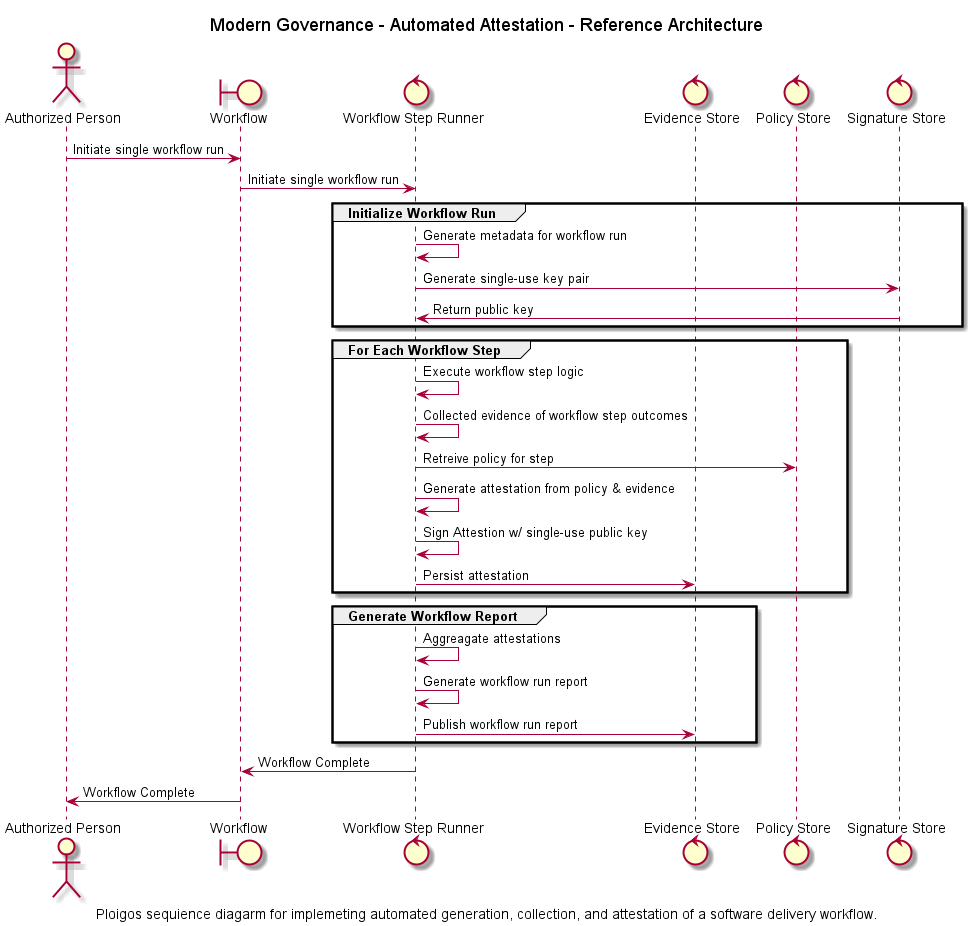

The diagram above was rendered by PlantUML. Its source (embedded in the PNG):
@startuml

title Modern Governance - Automated Attestation - Reference Architecture
caption Ploigos sequience diagarm for implemeting automated generation, collection, and attestation of a software delivery workflow.

actor "Authorized Person" as person
boundary "Workflow" as workflow
control "Workflow Step Runner" as step
control "Evidence Store" as evidenceStore
control "Policy Store" as policyStore
control "Signature Store" as sigstore
control "Work" as sigstore

person -> workflow : Initiate single workflow run
workflow -> step : Initiate single workflow run

group Initialize Workflow Run
step -> step : Generate metadata for workflow run
step -> sigstore: Generate single-use key pair
step <- sigstore: Return public key
end

group For Each Workflow Step
step -> step : Execute workflow step logic
step -> step : Collected evidence of workflow step outcomes
step -> policyStore : Retreive policy for step
step -> step: Generate attestation from policy & evidence
step -> step: Sign Attestion w/ single-use public key
step -> evidenceStore : Persist attestation
end

group Generate Workflow Report
step -> step : Aggreagate attestations
step -> step : Generate workflow run report
step -> evidenceStore : Publish workflow run report
end

workflow <- step : Workflow Complete
person <- workflow : Workflow Complete


@enduml